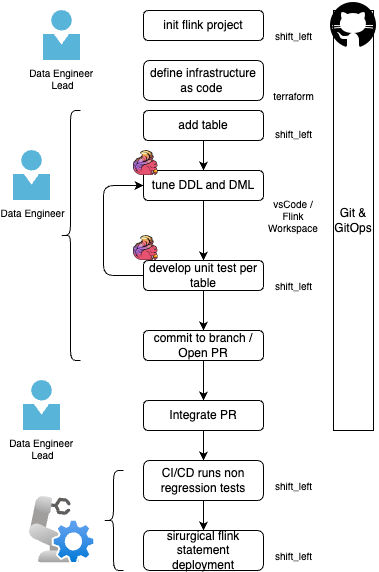

The diagram above was exported from draw.io. Its source (the exported page's mxGraphModel, read from the mxfile embedded in the PNG):
<mxGraphModel dx="660" dy="524" grid="1" gridSize="10" guides="1" tooltips="1" connect="1" arrows="1" fold="1" page="1" pageScale="1" pageWidth="850" pageHeight="1100" math="0" shadow="0">
  <root>
    <mxCell id="0" />
    <mxCell id="1" parent="0" />
    <mxCell id="2" value="init flink project" style="rounded=1;whiteSpace=wrap;html=1;" vertex="1" parent="1">
      <mxGeometry x="170" y="30" width="120" height="30" as="geometry" />
    </mxCell>
    <mxCell id="12" style="edgeStyle=none;html=1;entryX=0.5;entryY=0;entryDx=0;entryDy=0;" edge="1" parent="1" source="3" target="4">
      <mxGeometry relative="1" as="geometry" />
    </mxCell>
    <mxCell id="3" value="add table" style="rounded=1;whiteSpace=wrap;html=1;" vertex="1" parent="1">
      <mxGeometry x="170" y="130" width="120" height="30" as="geometry" />
    </mxCell>
    <mxCell id="13" style="edgeStyle=none;html=1;exitX=0.5;exitY=1;exitDx=0;exitDy=0;entryX=0.5;entryY=0;entryDx=0;entryDy=0;" edge="1" parent="1" source="4" target="5">
      <mxGeometry relative="1" as="geometry" />
    </mxCell>
    <mxCell id="4" value="tune DDL and DML" style="rounded=1;whiteSpace=wrap;html=1;" vertex="1" parent="1">
      <mxGeometry x="170" y="190" width="120" height="30" as="geometry" />
    </mxCell>
    <mxCell id="15" style="edgeStyle=elbowEdgeStyle;html=1;entryX=0;entryY=0.5;entryDx=0;entryDy=0;elbow=vertical;" edge="1" parent="1" source="5" target="4">
      <mxGeometry relative="1" as="geometry">
        <Array as="points">
          <mxPoint x="130" y="270" />
        </Array>
      </mxGeometry>
    </mxCell>
    <mxCell id="20" style="edgeStyle=none;html=1;" edge="1" parent="1" source="5" target="17">
      <mxGeometry relative="1" as="geometry" />
    </mxCell>
    <mxCell id="5" value="develop unit test per table" style="rounded=1;whiteSpace=wrap;html=1;" vertex="1" parent="1">
      <mxGeometry x="170" y="280" width="120" height="30" as="geometry" />
    </mxCell>
    <mxCell id="6" value="vsCode / Flink Workspace" style="text;html=1;align=center;verticalAlign=middle;whiteSpace=wrap;rounded=0;fontSize=10;" vertex="1" parent="1">
      <mxGeometry x="290" y="220" width="60" height="30" as="geometry" />
    </mxCell>
    <mxCell id="8" value="shift_left" style="text;html=1;align=center;verticalAlign=middle;resizable=0;points=[];autosize=1;strokeColor=none;fillColor=none;fontSize=10;" vertex="1" parent="1">
      <mxGeometry x="290" y="138" width="60" height="30" as="geometry" />
    </mxCell>
    <mxCell id="9" value="shift_left" style="text;html=1;align=center;verticalAlign=middle;resizable=0;points=[];autosize=1;strokeColor=none;fillColor=none;fontSize=10;" vertex="1" parent="1">
      <mxGeometry x="290" y="40" width="60" height="30" as="geometry" />
    </mxCell>
    <mxCell id="10" value="Data Engineer&amp;nbsp;&lt;div&gt;Lead&lt;/div&gt;" style="image;sketch=0;aspect=fixed;html=1;points=[];align=center;fontSize=10;image=img/lib/mscae/Person.svg;" vertex="1" parent="1">
      <mxGeometry x="70" y="30" width="37" height="50" as="geometry" />
    </mxCell>
    <mxCell id="11" value="Data Engineer" style="image;sketch=0;aspect=fixed;html=1;points=[];align=center;fontSize=10;image=img/lib/mscae/Person.svg;" vertex="1" parent="1">
      <mxGeometry x="40" y="170" width="37" height="50" as="geometry" />
    </mxCell>
    <mxCell id="16" value="" style="shape=curlyBracket;whiteSpace=wrap;html=1;rounded=1;labelPosition=left;verticalLabelPosition=middle;align=right;verticalAlign=middle;" vertex="1" parent="1">
      <mxGeometry x="87" y="130" width="20" height="250" as="geometry" />
    </mxCell>
    <mxCell id="21" style="edgeStyle=none;html=1;" edge="1" parent="1" source="17" target="19">
      <mxGeometry relative="1" as="geometry" />
    </mxCell>
    <mxCell id="17" value="commit to branch / Open PR" style="rounded=1;whiteSpace=wrap;html=1;" vertex="1" parent="1">
      <mxGeometry x="170" y="350" width="120" height="30" as="geometry" />
    </mxCell>
    <mxCell id="18" value="Data Engineer&amp;nbsp;&lt;div&gt;Lead&lt;/div&gt;" style="image;sketch=0;aspect=fixed;html=1;points=[];align=center;fontSize=10;image=img/lib/mscae/Person.svg;" vertex="1" parent="1">
      <mxGeometry x="50" y="400" width="37" height="50" as="geometry" />
    </mxCell>
    <mxCell id="26" style="edgeStyle=none;html=1;" edge="1" parent="1" source="19" target="24">
      <mxGeometry relative="1" as="geometry" />
    </mxCell>
    <mxCell id="19" value="Integrate PR" style="rounded=1;whiteSpace=wrap;html=1;" vertex="1" parent="1">
      <mxGeometry x="170" y="420" width="120" height="30" as="geometry" />
    </mxCell>
    <mxCell id="23" value="shift_left" style="text;html=1;align=center;verticalAlign=middle;resizable=0;points=[];autosize=1;strokeColor=none;fillColor=none;fontSize=10;" vertex="1" parent="1">
      <mxGeometry x="290" y="290" width="60" height="30" as="geometry" />
    </mxCell>
    <mxCell id="29" style="edgeStyle=none;html=1;" edge="1" parent="1" source="24" target="27">
      <mxGeometry relative="1" as="geometry" />
    </mxCell>
    <mxCell id="24" value="CI/CD runs non regression tests" style="rounded=1;whiteSpace=wrap;html=1;" vertex="1" parent="1">
      <mxGeometry x="170" y="480" width="120" height="40" as="geometry" />
    </mxCell>
    <mxCell id="25" value="shift_left" style="text;html=1;align=center;verticalAlign=middle;resizable=0;points=[];autosize=1;strokeColor=none;fillColor=none;fontSize=10;" vertex="1" parent="1">
      <mxGeometry x="290" y="490" width="60" height="30" as="geometry" />
    </mxCell>
    <mxCell id="27" value="sirurgical flink statement deployment" style="rounded=1;whiteSpace=wrap;html=1;" vertex="1" parent="1">
      <mxGeometry x="170" y="550" width="120" height="40" as="geometry" />
    </mxCell>
    <mxCell id="28" value="shift_left" style="text;html=1;align=center;verticalAlign=middle;resizable=0;points=[];autosize=1;strokeColor=none;fillColor=none;fontSize=10;" vertex="1" parent="1">
      <mxGeometry x="290" y="560" width="60" height="30" as="geometry" />
    </mxCell>
    <mxCell id="30" value="" style="image;aspect=fixed;html=1;points=[];align=center;fontSize=12;image=img/lib/azure2/other/Defender_Robot_Controller.svg;" vertex="1" parent="1">
      <mxGeometry x="56" y="516" width="66.16" height="68" as="geometry" />
    </mxCell>
    <mxCell id="31" value="" style="shape=curlyBracket;whiteSpace=wrap;html=1;rounded=1;labelPosition=left;verticalLabelPosition=middle;align=right;verticalAlign=middle;" vertex="1" parent="1">
      <mxGeometry x="130" y="490" width="20" height="100" as="geometry" />
    </mxCell>
    <mxCell id="32" value="define infrastructure as code&amp;nbsp;" style="rounded=1;whiteSpace=wrap;html=1;" vertex="1" parent="1">
      <mxGeometry x="170" y="80" width="120" height="40" as="geometry" />
    </mxCell>
    <mxCell id="33" value="terraform" style="text;html=1;align=center;verticalAlign=middle;resizable=0;points=[];autosize=1;strokeColor=none;fillColor=none;fontSize=10;" vertex="1" parent="1">
      <mxGeometry x="290" y="100" width="60" height="30" as="geometry" />
    </mxCell>
    <mxCell id="34" value="Git &amp;amp; GitOps" style="rounded=0;whiteSpace=wrap;html=1;" vertex="1" parent="1">
      <mxGeometry x="360" y="30" width="40" height="420" as="geometry" />
    </mxCell>
    <mxCell id="35" value="" style="shape=image;verticalLabelPosition=bottom;labelBackgroundColor=default;verticalAlign=top;aspect=fixed;imageAspect=0;image=data:image/png,(base64 omitted: 7564 chars);" vertex="1" parent="1">
      <mxGeometry x="160" y="170" width="25" height="25" as="geometry" />
    </mxCell>
    <mxCell id="36" value="" style="shape=image;verticalLabelPosition=bottom;labelBackgroundColor=default;verticalAlign=top;aspect=fixed;imageAspect=0;image=data:image/png,(base64 omitted: 1372 chars);" vertex="1" parent="1">
      <mxGeometry x="355" y="20" width="50" height="50" as="geometry" />
    </mxCell>
    <mxCell id="37" value="" style="shape=image;verticalLabelPosition=bottom;labelBackgroundColor=default;verticalAlign=top;aspect=fixed;imageAspect=0;image=data:image/png,(base64 omitted: 7564 chars);" vertex="1" parent="1">
      <mxGeometry x="160" y="255" width="25" height="25" as="geometry" />
    </mxCell>
  </root>
</mxGraphModel>